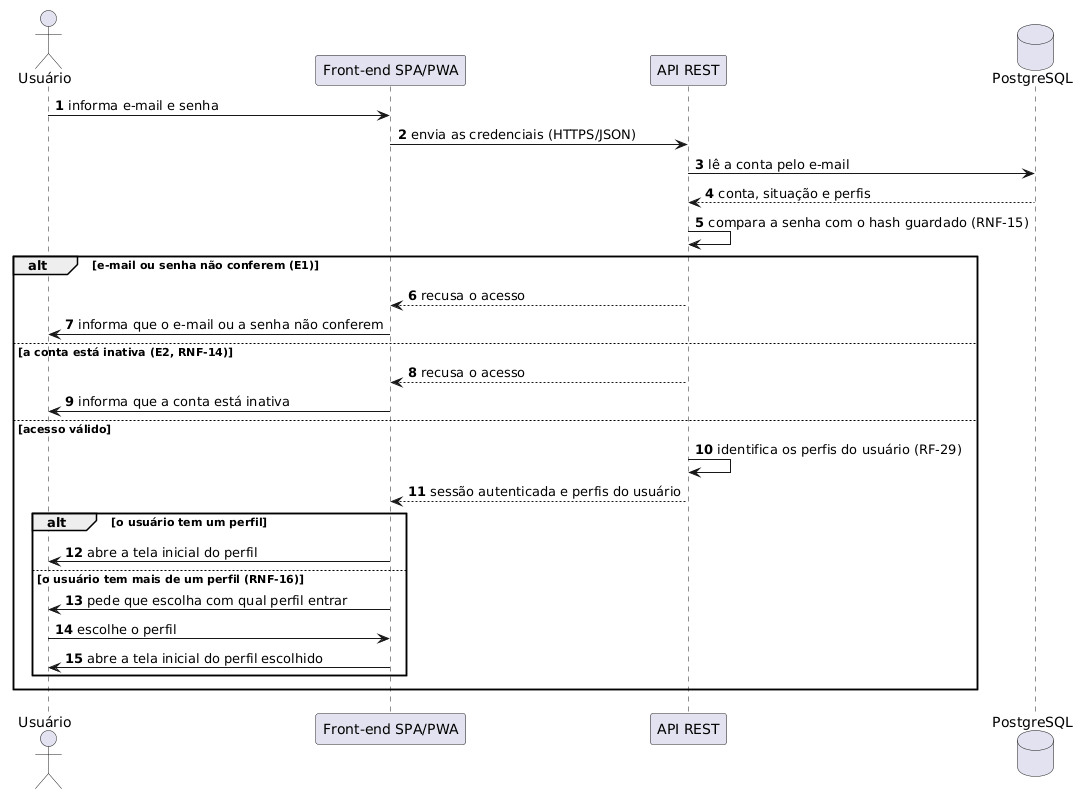

The diagram above was rendered by PlantUML. Its source (embedded in the PNG):
@startuml
skinparam shadowing false
autonumber

actor Usuário as Usuario
participant "Front-end SPA/PWA" as Front
participant "API REST" as Api
database PostgreSQL as Banco

Usuario -> Front : informa e-mail e senha
Front -> Api : envia as credenciais (HTTPS/JSON)
Api -> Banco : lê a conta pelo e-mail
Banco --> Api : conta, situação e perfis
Api -> Api : compara a senha com o hash guardado (RNF-15)
alt e-mail ou senha não conferem (E1)
  Api --> Front : recusa o acesso
  Front -> Usuario : informa que o e-mail ou a senha não conferem
else a conta está inativa (E2, RNF-14)
  Api --> Front : recusa o acesso
  Front -> Usuario : informa que a conta está inativa
else acesso válido
  Api -> Api : identifica os perfis do usuário (RF-29)
  Api --> Front : sessão autenticada e perfis do usuário
  alt o usuário tem um perfil
    Front -> Usuario : abre a tela inicial do perfil
  else o usuário tem mais de um perfil (RNF-16)
    Front -> Usuario : pede que escolha com qual perfil entrar
    Usuario -> Front : escolhe o perfil
    Front -> Usuario : abre a tela inicial do perfil escolhido
  end
end
@enduml